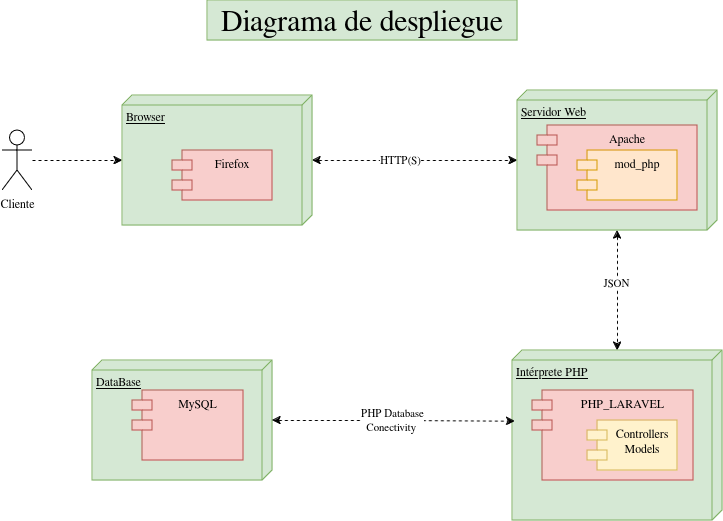

The diagram above was exported from draw.io. Its source (the exported page's mxGraphModel, read from the mxfile embedded in the PNG):
<mxGraphModel dx="456" dy="774" grid="1" gridSize="10" guides="1" tooltips="1" connect="1" arrows="1" fold="1" page="1" pageScale="1" pageWidth="850" pageHeight="1100" math="0" shadow="0">
  <root>
    <mxCell id="0" />
    <mxCell id="1" parent="0" />
    <mxCell id="XfsopJqMz8Dx5yyk8PYL-1" style="rounded=0;orthogonalLoop=1;jettySize=auto;html=1;dashed=1;fontColor=#000000;" parent="1" source="XfsopJqMz8Dx5yyk8PYL-2" target="XfsopJqMz8Dx5yyk8PYL-5" edge="1">
      <mxGeometry relative="1" as="geometry" />
    </mxCell>
    <mxCell id="XfsopJqMz8Dx5yyk8PYL-2" value="Cliente" style="shape=umlActor;verticalLabelPosition=bottom;verticalAlign=top;html=1;fontColor=#000000;" parent="1" vertex="1">
      <mxGeometry x="64" y="160" width="30" height="60" as="geometry" />
    </mxCell>
    <mxCell id="XfsopJqMz8Dx5yyk8PYL-3" style="edgeStyle=orthogonalEdgeStyle;rounded=0;orthogonalLoop=1;jettySize=auto;html=1;dashed=1;startArrow=classic;startFill=1;fontColor=#000000;" parent="1" source="XfsopJqMz8Dx5yyk8PYL-5" target="XfsopJqMz8Dx5yyk8PYL-9" edge="1">
      <mxGeometry relative="1" as="geometry" />
    </mxCell>
    <mxCell id="XfsopJqMz8Dx5yyk8PYL-4" value="HTTP(S)" style="edgeLabel;html=1;align=center;verticalAlign=middle;resizable=0;points=[];fontColor=#000000;" parent="XfsopJqMz8Dx5yyk8PYL-3" vertex="1" connectable="0">
      <mxGeometry x="-0.152" y="1" relative="1" as="geometry">
        <mxPoint as="offset" />
      </mxGeometry>
    </mxCell>
    <mxCell id="XfsopJqMz8Dx5yyk8PYL-5" value="Browser" style="verticalAlign=top;align=left;spacingTop=8;spacingLeft=2;spacingRight=12;shape=cube;size=10;direction=south;fontStyle=4;html=1;whiteSpace=wrap;fillColor=#d5e8d4;strokeColor=#82b366;" parent="1" vertex="1">
      <mxGeometry x="184" y="125" width="190" height="130" as="geometry" />
    </mxCell>
    <mxCell id="XfsopJqMz8Dx5yyk8PYL-6" value="Firefox" style="shape=module;align=left;spacingLeft=20;align=center;verticalAlign=top;whiteSpace=wrap;html=1;fillColor=#f8cecc;strokeColor=#b85450;fontColor=#000000;" parent="1" vertex="1">
      <mxGeometry x="234" y="180" width="100" height="50" as="geometry" />
    </mxCell>
    <mxCell id="XfsopJqMz8Dx5yyk8PYL-7" style="edgeStyle=orthogonalEdgeStyle;rounded=0;orthogonalLoop=1;jettySize=auto;html=1;startArrow=classic;startFill=1;dashed=1;fontColor=#000000;" parent="1" source="XfsopJqMz8Dx5yyk8PYL-9" target="XfsopJqMz8Dx5yyk8PYL-12" edge="1">
      <mxGeometry relative="1" as="geometry" />
    </mxCell>
    <mxCell id="XfsopJqMz8Dx5yyk8PYL-8" value="JSON" style="edgeLabel;html=1;align=center;verticalAlign=middle;resizable=0;points=[];fontColor=#000000;" parent="XfsopJqMz8Dx5yyk8PYL-7" vertex="1" connectable="0">
      <mxGeometry x="-0.135" y="-2" relative="1" as="geometry">
        <mxPoint as="offset" />
      </mxGeometry>
    </mxCell>
    <mxCell id="XfsopJqMz8Dx5yyk8PYL-9" value="Servidor Web" style="verticalAlign=top;align=left;spacingTop=8;spacingLeft=2;spacingRight=12;shape=cube;size=10;direction=south;fontStyle=4;html=1;whiteSpace=wrap;fillColor=#d5e8d4;strokeColor=#82b366;" parent="1" vertex="1">
      <mxGeometry x="579" y="120" width="200" height="140" as="geometry" />
    </mxCell>
    <mxCell id="XfsopJqMz8Dx5yyk8PYL-10" value="Apache" style="shape=module;align=left;spacingLeft=20;align=center;verticalAlign=top;whiteSpace=wrap;html=1;fillColor=#f8cecc;strokeColor=#b85450;fontColor=#000000;" parent="1" vertex="1">
      <mxGeometry x="599" y="155" width="160" height="85" as="geometry" />
    </mxCell>
    <mxCell id="XfsopJqMz8Dx5yyk8PYL-11" value="mod_php" style="shape=module;align=left;spacingLeft=20;align=center;verticalAlign=top;whiteSpace=wrap;html=1;fillColor=#ffe6cc;strokeColor=#d79b00;fontColor=#000000;" parent="1" vertex="1">
      <mxGeometry x="639" y="180" width="100" height="50" as="geometry" />
    </mxCell>
    <mxCell id="XfsopJqMz8Dx5yyk8PYL-12" value="Intérprete PHP" style="verticalAlign=top;align=left;spacingTop=8;spacingLeft=2;spacingRight=12;shape=cube;size=10;direction=south;fontStyle=4;html=1;whiteSpace=wrap;fillColor=#d5e8d4;strokeColor=#82b366;" parent="1" vertex="1">
      <mxGeometry x="574" y="380" width="210" height="170" as="geometry" />
    </mxCell>
    <mxCell id="XfsopJqMz8Dx5yyk8PYL-13" value="PHP_LARAVEL" style="shape=module;align=left;spacingLeft=20;align=center;verticalAlign=top;whiteSpace=wrap;html=1;fillColor=#f8cecc;strokeColor=#b85450;fontColor=#000000;" parent="1" vertex="1">
      <mxGeometry x="594" y="420" width="161" height="90" as="geometry" />
    </mxCell>
    <mxCell id="XfsopJqMz8Dx5yyk8PYL-14" value="Controllers&lt;br&gt;Models" style="shape=module;align=left;spacingLeft=20;align=center;verticalAlign=top;whiteSpace=wrap;html=1;fillColor=#fff2cc;strokeColor=#d6b656;fontColor=#000000;" parent="1" vertex="1">
      <mxGeometry x="649" y="450" width="90" height="50" as="geometry" />
    </mxCell>
    <mxCell id="XfsopJqMz8Dx5yyk8PYL-15" value="DataBase" style="verticalAlign=top;align=left;spacingTop=8;spacingLeft=2;spacingRight=12;shape=cube;size=10;direction=south;fontStyle=4;html=1;whiteSpace=wrap;fillColor=#d5e8d4;strokeColor=#82b366;" parent="1" vertex="1">
      <mxGeometry x="154" y="390" width="180" height="120" as="geometry" />
    </mxCell>
    <mxCell id="XfsopJqMz8Dx5yyk8PYL-16" value="MySQL" style="shape=module;align=left;spacingLeft=20;align=center;verticalAlign=top;whiteSpace=wrap;html=1;fillColor=#f8cecc;strokeColor=#b85450;fontColor=#000000;" parent="1" vertex="1">
      <mxGeometry x="194" y="420" width="111" height="70" as="geometry" />
    </mxCell>
    <mxCell id="XfsopJqMz8Dx5yyk8PYL-17" style="edgeStyle=orthogonalEdgeStyle;rounded=0;orthogonalLoop=1;jettySize=auto;html=1;entryX=0.416;entryY=0.987;entryDx=0;entryDy=0;entryPerimeter=0;startArrow=classic;startFill=1;dashed=1;fontColor=#000000;" parent="1" source="XfsopJqMz8Dx5yyk8PYL-15" target="XfsopJqMz8Dx5yyk8PYL-12" edge="1">
      <mxGeometry relative="1" as="geometry" />
    </mxCell>
    <mxCell id="XfsopJqMz8Dx5yyk8PYL-18" value="PHP Database&lt;div&gt;Conectivity&amp;nbsp;&lt;/div&gt;" style="edgeLabel;html=1;align=center;verticalAlign=middle;resizable=0;points=[];fontColor=#000000;" parent="XfsopJqMz8Dx5yyk8PYL-17" vertex="1" connectable="0">
      <mxGeometry x="-0.0209" y="1" relative="1" as="geometry">
        <mxPoint as="offset" />
      </mxGeometry>
    </mxCell>
    <mxCell id="R7QNYPI8B3uCBQ8WthoS-1" value="Diagrama de despliegue" style="text;html=1;align=center;verticalAlign=middle;whiteSpace=wrap;rounded=0;fontSize=30;fillColor=#d5e8d4;strokeColor=#82b366;" parent="1" vertex="1">
      <mxGeometry x="269" y="30" width="310" height="40" as="geometry" />
    </mxCell>
  </root>
</mxGraphModel>